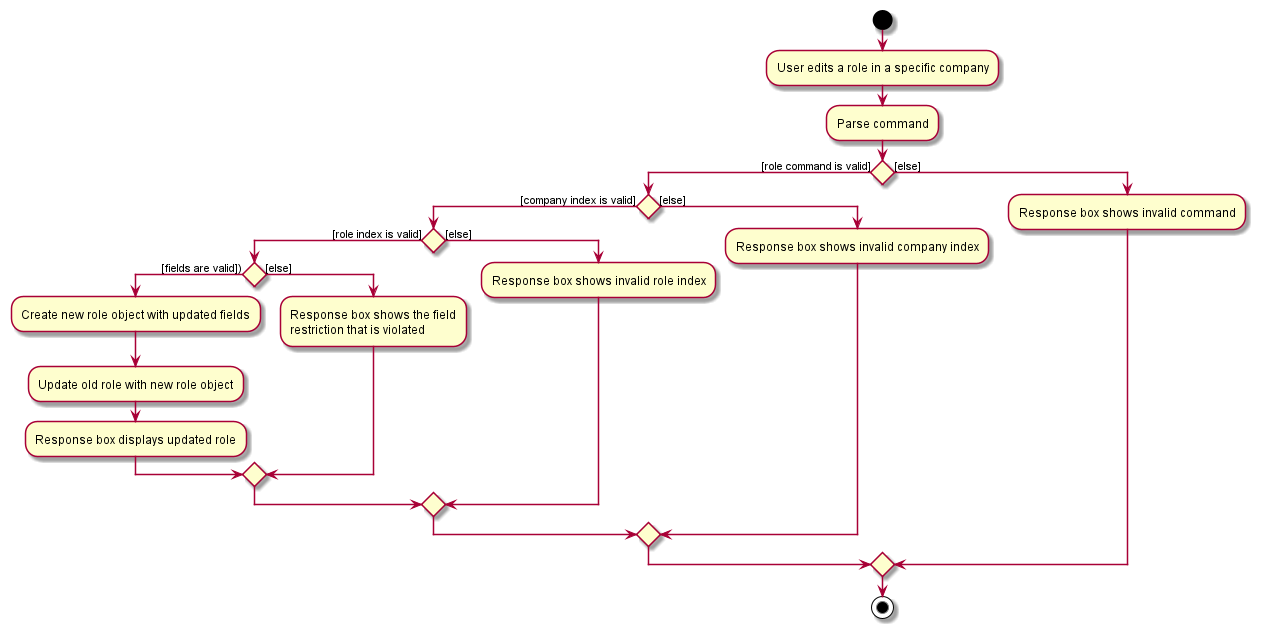

The diagram above was rendered by PlantUML. Its source (embedded in the PNG):
@startuml

start
:User edits a role in a specific company;
:Parse command;

if () then ([role command is valid])
    if () then ([company index is valid])
        if () then ([role index is valid])
            if () then ([fields are valid]))
                :Create new role object with updated fields;
                :Update old role with new role object;
                :Response box displays updated role;
            else ([else])
                :Response box shows the field
                restriction that is violated;
            endif
        else ([else])
            :Response box shows invalid role index;
        endif
    else ([else])
        :Response box shows invalid company index;
    endif
else ([else])
    :Response box shows invalid command;
endif
stop
@enduml